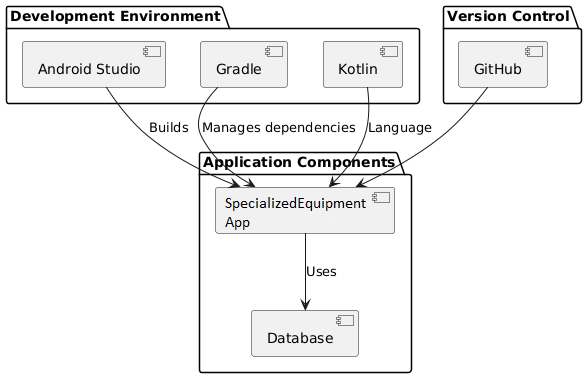

The diagram above was rendered by PlantUML. Its source (embedded in the PNG):
@startuml
package "Development Environment" {
  [Android Studio]
  [Gradle]
  [Kotlin]
}

package "Version Control" {
  [GitHub]    
}

package "Application Components" {
  [FinanceTracker App] 
  [Database] 
}

[FinanceTracker App] --> [Database] : Uses
[Android Studio] --> [FinanceTracker App] : Builds
[Gradle] --> [FinanceTracker App] : Manages dependencies
[Kotlin] --> [FinanceTracker App] : Language
[GitHub] --> [FinanceTracker App]
@enduml